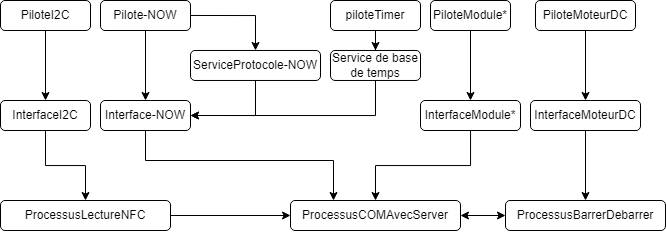

The diagram above was exported from draw.io. Its source (the exported page's mxGraphModel, read from the mxfile embedded in the PNG):
<mxGraphModel dx="1687" dy="832" grid="1" gridSize="10" guides="1" tooltips="1" connect="1" arrows="1" fold="1" page="1" pageScale="1" pageWidth="827" pageHeight="1169" math="0" shadow="0">
  <root>
    <mxCell id="0" />
    <mxCell id="1" parent="0" />
    <mxCell id="0P4ZPhWkY04NOUvsbc53-1" style="edgeStyle=orthogonalEdgeStyle;rounded=0;orthogonalLoop=1;jettySize=auto;html=1;" parent="1" source="0P4ZPhWkY04NOUvsbc53-2" edge="1">
      <mxGeometry relative="1" as="geometry">
        <Array as="points">
          <mxPoint x="425" y="285" />
        </Array>
        <mxPoint x="240" y="285" as="targetPoint" />
      </mxGeometry>
    </mxCell>
    <mxCell id="0P4ZPhWkY04NOUvsbc53-2" value="Service de base de temps" style="rounded=1;whiteSpace=wrap;html=1;" parent="1" vertex="1">
      <mxGeometry x="380" y="219.98" width="90" height="30" as="geometry" />
    </mxCell>
    <mxCell id="0P4ZPhWkY04NOUvsbc53-8" value="" style="edgeStyle=orthogonalEdgeStyle;rounded=0;orthogonalLoop=1;jettySize=auto;html=1;" parent="1" source="0P4ZPhWkY04NOUvsbc53-9" target="0P4ZPhWkY04NOUvsbc53-10" edge="1">
      <mxGeometry relative="1" as="geometry" />
    </mxCell>
    <mxCell id="0P4ZPhWkY04NOUvsbc53-9" value="ProcessusLectureNFC" style="rounded=1;whiteSpace=wrap;html=1;" parent="1" vertex="1">
      <mxGeometry x="50" y="370" width="170" height="30" as="geometry" />
    </mxCell>
    <mxCell id="Z69cYA9qDbAvaDx4B-Z5-8" value="" style="edgeStyle=orthogonalEdgeStyle;rounded=0;orthogonalLoop=1;jettySize=auto;html=1;startArrow=classic;startFill=1;" edge="1" parent="1" source="0P4ZPhWkY04NOUvsbc53-10" target="Z69cYA9qDbAvaDx4B-Z5-5">
      <mxGeometry relative="1" as="geometry" />
    </mxCell>
    <mxCell id="0P4ZPhWkY04NOUvsbc53-10" value="ProcessusCOMAvecServer" style="rounded=1;whiteSpace=wrap;html=1;" parent="1" vertex="1">
      <mxGeometry x="340" y="370" width="170" height="30" as="geometry" />
    </mxCell>
    <mxCell id="Z69cYA9qDbAvaDx4B-Z5-9" value="" style="edgeStyle=orthogonalEdgeStyle;rounded=0;orthogonalLoop=1;jettySize=auto;html=1;" edge="1" parent="1" source="0P4ZPhWkY04NOUvsbc53-17" target="0P4ZPhWkY04NOUvsbc53-9">
      <mxGeometry relative="1" as="geometry" />
    </mxCell>
    <mxCell id="0P4ZPhWkY04NOUvsbc53-17" value="InterfaceI2C" style="rounded=1;whiteSpace=wrap;html=1;" parent="1" vertex="1">
      <mxGeometry x="50" y="270" width="90" height="30" as="geometry" />
    </mxCell>
    <mxCell id="0P4ZPhWkY04NOUvsbc53-18" value="" style="edgeStyle=orthogonalEdgeStyle;rounded=0;orthogonalLoop=1;jettySize=auto;html=1;" parent="1" source="0P4ZPhWkY04NOUvsbc53-19" target="0P4ZPhWkY04NOUvsbc53-17" edge="1">
      <mxGeometry relative="1" as="geometry" />
    </mxCell>
    <mxCell id="0P4ZPhWkY04NOUvsbc53-19" value="PiloteI2C" style="rounded=1;whiteSpace=wrap;html=1;" parent="1" vertex="1">
      <mxGeometry x="50" y="170" width="90" height="30" as="geometry" />
    </mxCell>
    <mxCell id="0P4ZPhWkY04NOUvsbc53-23" value="" style="edgeStyle=orthogonalEdgeStyle;rounded=0;orthogonalLoop=1;jettySize=auto;html=1;" parent="1" source="0P4ZPhWkY04NOUvsbc53-24" target="0P4ZPhWkY04NOUvsbc53-2" edge="1">
      <mxGeometry relative="1" as="geometry" />
    </mxCell>
    <mxCell id="0P4ZPhWkY04NOUvsbc53-24" value="piloteTimer" style="rounded=1;whiteSpace=wrap;html=1;" parent="1" vertex="1">
      <mxGeometry x="380" y="170" width="90" height="30" as="geometry" />
    </mxCell>
    <mxCell id="0P4ZPhWkY04NOUvsbc53-31" style="edgeStyle=orthogonalEdgeStyle;rounded=0;orthogonalLoop=1;jettySize=auto;html=1;entryX=0.25;entryY=0;entryDx=0;entryDy=0;" parent="1" source="0P4ZPhWkY04NOUvsbc53-28" target="0P4ZPhWkY04NOUvsbc53-10" edge="1">
      <mxGeometry relative="1" as="geometry">
        <Array as="points">
          <mxPoint x="195" y="330" />
          <mxPoint x="383" y="330" />
          <mxPoint x="383" y="370" />
        </Array>
      </mxGeometry>
    </mxCell>
    <mxCell id="0P4ZPhWkY04NOUvsbc53-28" value="Interface-NOW" style="rounded=1;whiteSpace=wrap;html=1;" parent="1" vertex="1">
      <mxGeometry x="150" y="270" width="90" height="30" as="geometry" />
    </mxCell>
    <mxCell id="0P4ZPhWkY04NOUvsbc53-29" value="" style="edgeStyle=orthogonalEdgeStyle;rounded=0;orthogonalLoop=1;jettySize=auto;html=1;" parent="1" source="0P4ZPhWkY04NOUvsbc53-30" target="0P4ZPhWkY04NOUvsbc53-28" edge="1">
      <mxGeometry relative="1" as="geometry" />
    </mxCell>
    <mxCell id="0P4ZPhWkY04NOUvsbc53-30" value="Pilote-NOW" style="rounded=1;whiteSpace=wrap;html=1;" parent="1" vertex="1">
      <mxGeometry x="150" y="170" width="90" height="30" as="geometry" />
    </mxCell>
    <mxCell id="0P4ZPhWkY04NOUvsbc53-32" style="edgeStyle=orthogonalEdgeStyle;rounded=0;orthogonalLoop=1;jettySize=auto;html=1;entryX=1;entryY=0.5;entryDx=0;entryDy=0;" parent="1" source="0P4ZPhWkY04NOUvsbc53-33" edge="1">
      <mxGeometry relative="1" as="geometry">
        <mxPoint x="240" y="284.98" as="targetPoint" />
        <Array as="points">
          <mxPoint x="305" y="284.98" />
        </Array>
      </mxGeometry>
    </mxCell>
    <mxCell id="0P4ZPhWkY04NOUvsbc53-33" value="ServiceProtocole-NOW" style="rounded=1;whiteSpace=wrap;html=1;" parent="1" vertex="1">
      <mxGeometry x="240" y="219.98" width="130" height="30" as="geometry" />
    </mxCell>
    <mxCell id="0P4ZPhWkY04NOUvsbc53-34" style="edgeStyle=orthogonalEdgeStyle;rounded=0;orthogonalLoop=1;jettySize=auto;html=1;entryX=0.5;entryY=0;entryDx=0;entryDy=0;exitX=1;exitY=0.5;exitDx=0;exitDy=0;" parent="1" target="0P4ZPhWkY04NOUvsbc53-33" edge="1">
      <mxGeometry relative="1" as="geometry">
        <mxPoint x="310" y="209.98" as="targetPoint" />
        <mxPoint x="240" y="184.98" as="sourcePoint" />
        <Array as="points">
          <mxPoint x="305" y="184.98" />
        </Array>
      </mxGeometry>
    </mxCell>
    <mxCell id="0P4ZPhWkY04NOUvsbc53-38" value="" style="edgeStyle=orthogonalEdgeStyle;rounded=0;orthogonalLoop=1;jettySize=auto;html=1;" parent="1" source="0P4ZPhWkY04NOUvsbc53-35" target="0P4ZPhWkY04NOUvsbc53-37" edge="1">
      <mxGeometry relative="1" as="geometry" />
    </mxCell>
    <mxCell id="0P4ZPhWkY04NOUvsbc53-35" value="PiloteModule*" style="rounded=1;whiteSpace=wrap;html=1;" parent="1" vertex="1">
      <mxGeometry x="480" y="170" width="80" height="30" as="geometry" />
    </mxCell>
    <mxCell id="0P4ZPhWkY04NOUvsbc53-39" style="edgeStyle=orthogonalEdgeStyle;rounded=0;orthogonalLoop=1;jettySize=auto;html=1;entryX=0.5;entryY=0;entryDx=0;entryDy=0;" parent="1" source="0P4ZPhWkY04NOUvsbc53-37" target="0P4ZPhWkY04NOUvsbc53-10" edge="1">
      <mxGeometry relative="1" as="geometry" />
    </mxCell>
    <mxCell id="0P4ZPhWkY04NOUvsbc53-37" value="InterfaceModule*" style="rounded=1;whiteSpace=wrap;html=1;" parent="1" vertex="1">
      <mxGeometry x="470" y="270" width="100" height="30" as="geometry" />
    </mxCell>
    <mxCell id="Z69cYA9qDbAvaDx4B-Z5-4" value="" style="edgeStyle=orthogonalEdgeStyle;rounded=0;orthogonalLoop=1;jettySize=auto;html=1;" edge="1" parent="1" source="Z69cYA9qDbAvaDx4B-Z5-1" target="Z69cYA9qDbAvaDx4B-Z5-3">
      <mxGeometry relative="1" as="geometry" />
    </mxCell>
    <mxCell id="Z69cYA9qDbAvaDx4B-Z5-1" value="PiloteMoteurDC" style="rounded=1;whiteSpace=wrap;html=1;" vertex="1" parent="1">
      <mxGeometry x="585" y="170" width="100" height="30" as="geometry" />
    </mxCell>
    <mxCell id="Z69cYA9qDbAvaDx4B-Z5-6" value="" style="edgeStyle=orthogonalEdgeStyle;rounded=0;orthogonalLoop=1;jettySize=auto;html=1;" edge="1" parent="1" source="Z69cYA9qDbAvaDx4B-Z5-3" target="Z69cYA9qDbAvaDx4B-Z5-5">
      <mxGeometry relative="1" as="geometry" />
    </mxCell>
    <mxCell id="Z69cYA9qDbAvaDx4B-Z5-3" value="InterfaceMoteurDC" style="rounded=1;whiteSpace=wrap;html=1;" vertex="1" parent="1">
      <mxGeometry x="580" y="270" width="110" height="30" as="geometry" />
    </mxCell>
    <mxCell id="Z69cYA9qDbAvaDx4B-Z5-5" value="ProcessusBarrerDebarrer" style="rounded=1;whiteSpace=wrap;html=1;" vertex="1" parent="1">
      <mxGeometry x="555" y="370" width="160" height="30" as="geometry" />
    </mxCell>
  </root>
</mxGraphModel>